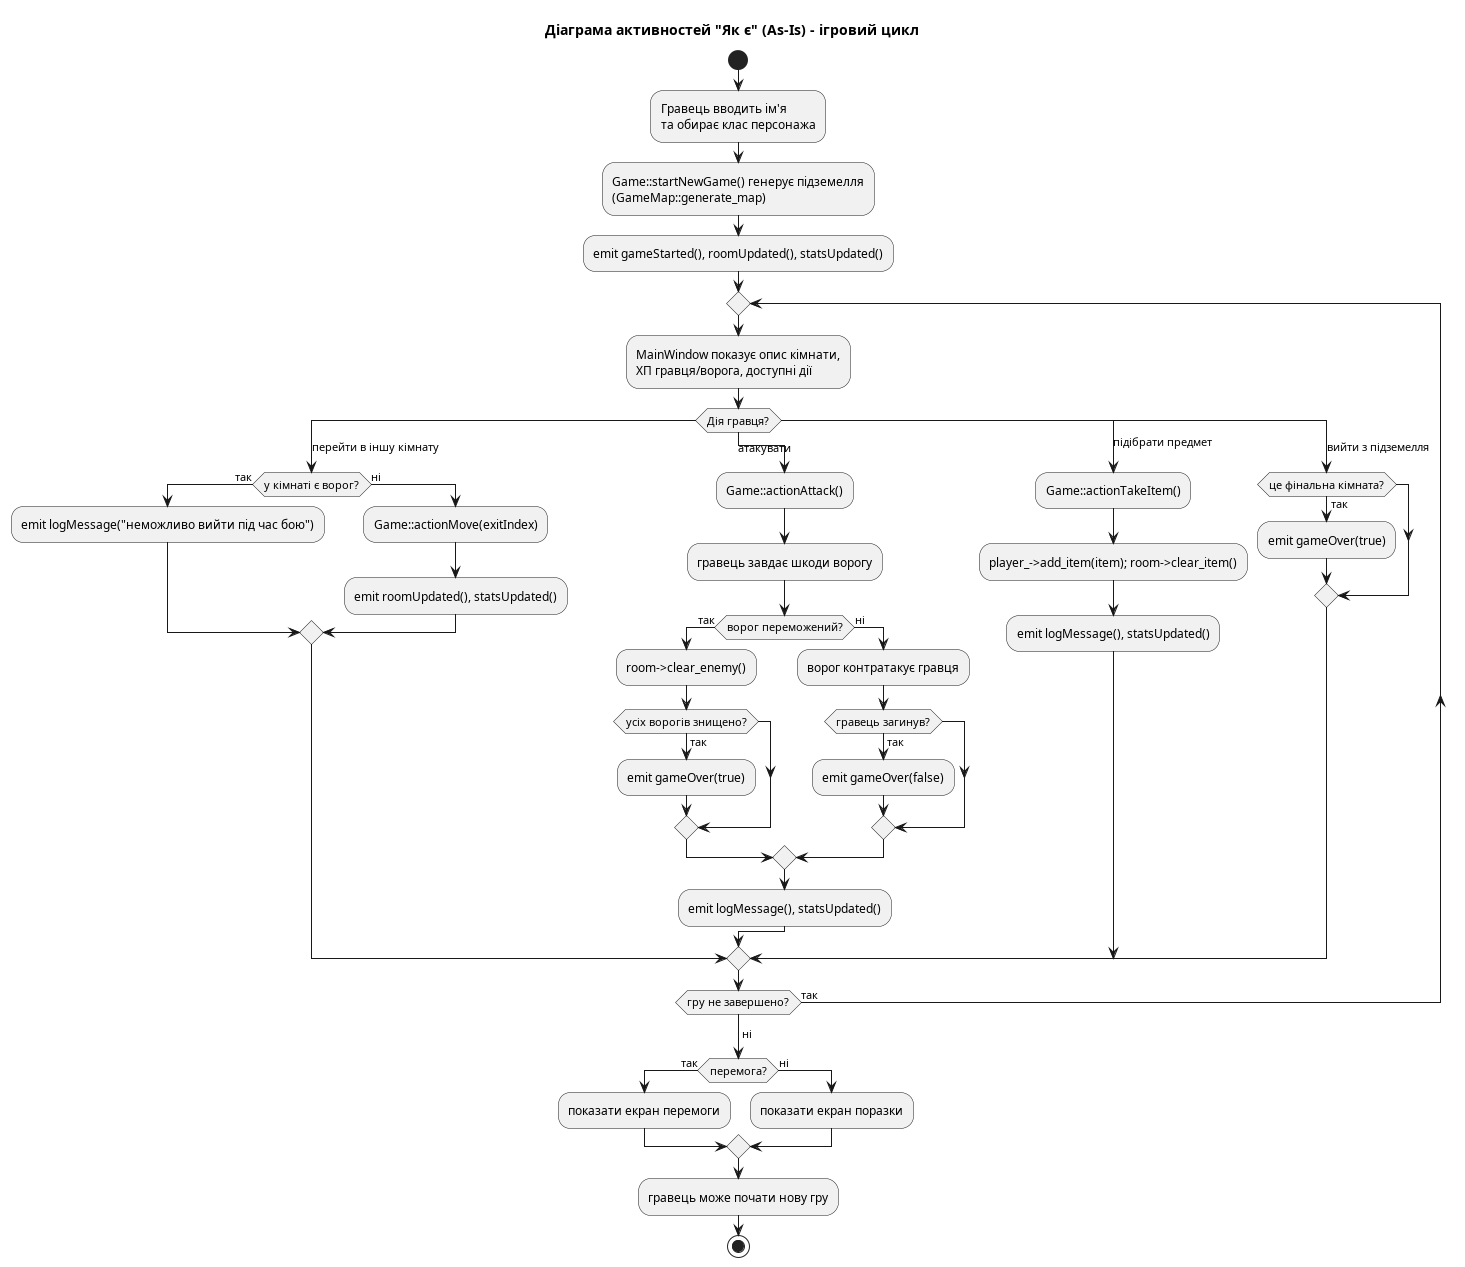

The diagram above was rendered by PlantUML. Its source (embedded in the PNG):
@startuml
title Діаграма активностей "Як є" (As-Is) - ігровий цикл

start
:Гравець вводить ім'я\nта обирає клас персонажа;
:Game::startNewGame() генерує підземелля\n(GameMap::generate_map);
:emit gameStarted(), roomUpdated(), statsUpdated();

repeat
  :MainWindow показує опис кімнати,\nХП гравця/ворога, доступні дії;
  switch (Дія гравця?)
  case (перейти в іншу кімнату)
    if (у кімнаті є ворог?) then (так)
      :emit logMessage("неможливо вийти під час бою");
    else (ні)
      :Game::actionMove(exitIndex);
      :emit roomUpdated(), statsUpdated();
    endif
  case (атакувати)
    :Game::actionAttack();
    :гравець завдає шкоди ворогу;
    if (ворог переможений?) then (так)
      :room->clear_enemy();
      if (усіх ворогів знищено?) then (так)
        :emit gameOver(true);
      endif
    else (ні)
      :ворог контратакує гравця;
      if (гравець загинув?) then (так)
        :emit gameOver(false);
      endif
    endif
    :emit logMessage(), statsUpdated();
  case (підібрати предмет)
    :Game::actionTakeItem();
    :player_->add_item(item); room->clear_item();
    :emit logMessage(), statsUpdated();
  case (вийти з підземелля)
    if (це фінальна кімната?) then (так)
      :emit gameOver(true);
    endif
  endswitch
repeat while (гру не завершено?) is (так)
->ні;

if (перемога?) then (так)
  :показати екран перемоги;
else (ні)
  :показати екран поразки;
endif

:гравець може почати нову гру;
stop

@enduml